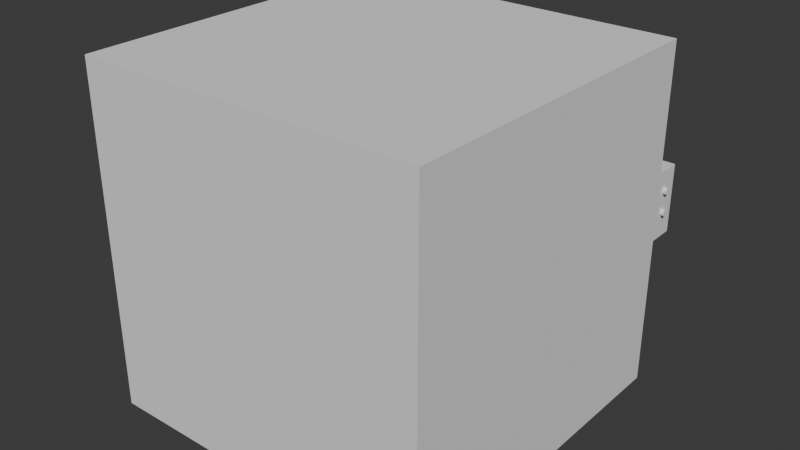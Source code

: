 # Source: elevator.blend  (saved by Blender 4.0.36; exported with 4.5.12 LTS)
import bpy
from mathutils import Matrix  # noqa: F401  (used for matrix-valued properties, if any)

bpy.ops.wm.read_factory_settings(use_empty=True)
scene = bpy.context.scene
scene.name = 'Scene'

# ---- collections
col_collection = bpy.data.collections.new('Collection'); scene.collection.children.link(col_collection)

# ---- world
world_world = bpy.data.worlds.new('World'); scene.world = world_world
world_world.use_nodes = True; world_world.node_tree.nodes.clear()
_N = world_world.node_tree.nodes; _L = world_world.node_tree.links
n0 = _N.new('ShaderNodeOutputWorld'); n0.name = 'World Output'; n0.location = (300, 300)
n1 = _N.new('ShaderNodeBackground'); n1.name = 'Background'; n1.location = (10, 300)
n1.inputs[0].default_value = (0.05088, 0.05088, 0.05088, 1.0)
_L.new(n1.outputs[0], n0.inputs[0])
n0.is_active_output = True
world_world.color = (0.05088, 0.05088, 0.05088)
world_world.use_sun_shadow = False
world_world.sun_shadow_jitter_overblur = 0.0

# ---- meshes
me_cube_001 = bpy.data.meshes.new('Cube.001')
me_cube_001.from_pydata([(-1.0, -1.0, -1.0), (-1.0, -1.0, 1.0), (-1.0, 1.0, -1.0), (-1.0, 1.0, 1.0), (1.0, -0.9427, -0.9427), (1.0, -0.9427, 0.9427), (1.0, 0.9427, -0.9427), (1.0, 0.9427, 0.9427), (1.0, 1.0, 1.0), (1.0, 1.0, -1.0), (1.0, -1.0, -1.0), (1.0, -1.0, 1.0), (-0.5095, 0.9427, 0.9427), (-0.5095, 0.9427, -0.9427), (-0.5095, -0.9427, -0.9427), (-0.5095, -0.9427, 0.9427)], [], [(0, 1, 3, 2), (2, 3, 8, 9), (7, 5, 15, 12), (10, 11, 1, 0), (2, 9, 10, 0), (8, 3, 1, 11), (7, 6, 9, 8), (6, 4, 10, 9), (5, 7, 8, 11), (4, 5, 11, 10), (13, 12, 15, 14), (6, 7, 12, 13), (5, 4, 14, 15), (4, 6, 13, 14)])
_uv = me_cube_001.uv_layers.new(name='UVMap')
_uv.uv.foreach_set('vector', [0.375, 0.0, 0.625, 0.0, 0.625, 0.25, 0.375, 0.25, 0.375, 0.25, 0.625, 0.25, 0.625, 0.5, 0.375, 0.5, 0.6178, 0.5072, 0.6178, 0.7428, 0.6178, 0.7428, 0.6178, 0.5072, 0.375, 0.75, 0.625, 0.75, 0.625, 1.0, 0.375, 1.0, 0.125, 0.5, 0.375, 0.5, 0.375, 0.75, 0.125, 0.75, 0.625, 0.5, 0.875, 0.5, 0.875, 0.75, 0.625, 0.75, 0.6178, 0.5072, 0.3822, 0.5072, 0.375, 0.5, 0.625, 0.5, 0.3822, 0.5072, 0.3822, 0.7428, 0.375, 0.75, 0.375, 0.5, 0.6178, 0.7428, 0.6178, 0.5072, 0.625, 0.5, 0.625, 0.75, 0.3822, 0.7428, 0.6178, 0.7428, 0.625, 0.75, 0.375, 0.75, 0.3822, 0.5072, 0.6178, 0.5072, 0.6178, 0.7428, 0.3822, 0.7428, 0.3822, 0.5072, 0.6178, 0.5072, 0.6178, 0.5072, 0.3822, 0.5072, 0.6178, 0.7428, 0.3822, 0.7428, 0.3822, 0.7428, 0.6178, 0.7428, 0.3822, 0.7428, 0.3822, 0.5072, 0.3822, 0.5072, 0.3822, 0.7428])
me_cube_001.update()
me_cube_002 = bpy.data.meshes.new('Cube.002')
me_cube_002.from_pydata([(-1.0, -1.0, -1.0), (-1.0, -1.0, 1.0), (-1.0, 1.0, -1.0), (-1.0, 1.0, 1.0), (1.0, -1.0, -1.0), (1.0, -1.0, 1.0), (1.0, 1.0, -1.0), (1.0, 1.0, 1.0)], [], [(0, 1, 3, 2), (2, 3, 7, 6), (6, 7, 5, 4), (4, 5, 1, 0), (2, 6, 4, 0), (7, 3, 1, 5)])
_uv = me_cube_002.uv_layers.new(name='UVMap')
_uv.uv.foreach_set('vector', [0.375, 0.0, 0.625, 0.0, 0.625, 0.25, 0.375, 0.25, 0.375, 0.25, 0.625, 0.25, 0.625, 0.5, 0.375, 0.5, 0.375, 0.5, 0.625, 0.5, 0.625, 0.75, 0.375, 0.75, 0.375, 0.75, 0.625, 0.75, 0.625, 1.0, 0.375, 1.0, 0.125, 0.5, 0.375, 0.5, 0.375, 0.75, 0.125, 0.75, 0.625, 0.5, 0.875, 0.5, 0.875, 0.75, 0.625, 0.75])
me_cube_002.update()
me_cube_003 = bpy.data.meshes.new('Cube.003')
me_cube_003.from_pydata([(-1.0, -1.0, -1.0), (-1.0, -1.0, 1.0), (-1.0, 1.0, -1.0), (-1.0, 1.0, 1.0), (1.0, -1.0, -1.0), (1.0, -1.0, 1.0), (1.0, 1.0, -1.0), (1.0, 1.0, 1.0)], [], [(0, 1, 3, 2), (2, 3, 7, 6), (6, 7, 5, 4), (4, 5, 1, 0), (2, 6, 4, 0), (7, 3, 1, 5)])
_uv = me_cube_003.uv_layers.new(name='UVMap')
_uv.uv.foreach_set('vector', [0.375, 0.0, 0.625, 0.0, 0.625, 0.25, 0.375, 0.25, 0.375, 0.25, 0.625, 0.25, 0.625, 0.5, 0.375, 0.5, 0.375, 0.5, 0.625, 0.5, 0.625, 0.75, 0.375, 0.75, 0.375, 0.75, 0.625, 0.75, 0.625, 1.0, 0.375, 1.0, 0.125, 0.5, 0.375, 0.5, 0.375, 0.75, 0.125, 0.75, 0.625, 0.5, 0.875, 0.5, 0.875, 0.75, 0.625, 0.75])
me_cube_003.update()
me_cube_004 = bpy.data.meshes.new('Cube.004')
me_cube_004.from_pydata([(-1.0, -1.0, -1.0), (-1.0, -1.0, 1.0), (-1.0, 1.0, -1.0), (-1.0, 1.0, 1.0), (1.0, -1.0, -1.0), (1.0, -1.0, 1.0), (1.0, 1.0, -1.0), (1.0, 1.0, 1.0)], [], [(0, 1, 3, 2), (2, 3, 7, 6), (6, 7, 5, 4), (4, 5, 1, 0), (2, 6, 4, 0), (7, 3, 1, 5)])
_uv = me_cube_004.uv_layers.new(name='UVMap')
_uv.uv.foreach_set('vector', [0.375, 0.0, 0.625, 0.0, 0.625, 0.25, 0.375, 0.25, 0.375, 0.25, 0.625, 0.25, 0.625, 0.5, 0.375, 0.5, 0.375, 0.5, 0.625, 0.5, 0.625, 0.75, 0.375, 0.75, 0.375, 0.75, 0.625, 0.75, 0.625, 1.0, 0.375, 1.0, 0.125, 0.5, 0.375, 0.5, 0.375, 0.75, 0.125, 0.75, 0.625, 0.5, 0.875, 0.5, 0.875, 0.75, 0.625, 0.75])
me_cube_004.update()
me_cylinder = bpy.data.meshes.new('Cylinder')
me_cylinder.from_pydata([(0.0, 1.0, -1.0), (0.0, 1.0, 1.0), (0.1951, 0.9808, -1.0), (0.1951, 0.9808, 1.0), (0.3827, 0.9239, -1.0), (0.3827, 0.9239, 1.0), (0.5556, 0.8315, -1.0), (0.5556, 0.8315, 1.0), (0.7071, 0.7071, -1.0), (0.7071, 0.7071, 1.0), (0.8315, 0.5556, -1.0), (0.8315, 0.5556, 1.0), (0.9239, 0.3827, -1.0), (0.9239, 0.3827, 1.0), (0.9808, 0.1951, -1.0), (0.9808, 0.1951, 1.0), (1.0, 0.0, -1.0), (1.0, 0.0, 1.0), (0.9808, -0.1951, -1.0), (0.9808, -0.1951, 1.0), (0.9239, -0.3827, -1.0), (0.9239, -0.3827, 1.0), (0.8315, -0.5556, -1.0), (0.8315, -0.5556, 1.0), (0.7071, -0.7071, -1.0), (0.7071, -0.7071, 1.0), (0.5556, -0.8315, -1.0), (0.5556, -0.8315, 1.0), (0.3827, -0.9239, -1.0), (0.3827, -0.9239, 1.0), (0.1951, -0.9808, -1.0), (0.1951, -0.9808, 1.0), (0.0, -1.0, -1.0), (0.0, -1.0, 1.0), (-0.1951, -0.9808, -1.0), (-0.1951, -0.9808, 1.0), (-0.3827, -0.9239, -1.0), (-0.3827, -0.9239, 1.0), (-0.5556, -0.8315, -1.0), (-0.5556, -0.8315, 1.0), (-0.7071, -0.7071, -1.0), (-0.7071, -0.7071, 1.0), (-0.8315, -0.5556, -1.0), (-0.8315, -0.5556, 1.0), (-0.9239, -0.3827, -1.0), (-0.9239, -0.3827, 1.0), (-0.9808, -0.1951, -1.0), (-0.9808, -0.1951, 1.0), (-1.0, 0.0, -1.0), (-1.0, 0.0, 1.0), (-0.9808, 0.1951, -1.0), (-0.9808, 0.1951, 1.0), (-0.9239, 0.3827, -1.0), (-0.9239, 0.3827, 1.0), (-0.8315, 0.5556, -1.0), (-0.8315, 0.5556, 1.0), (-0.7071, 0.7071, -1.0), (-0.7071, 0.7071, 1.0), (-0.5556, 0.8315, -1.0), (-0.5556, 0.8315, 1.0), (-0.3827, 0.9239, -1.0), (-0.3827, 0.9239, 1.0), (-0.1951, 0.9808, -1.0), (-0.1951, 0.9808, 1.0)], [], [(0, 1, 3, 2), (2, 3, 5, 4), (4, 5, 7, 6), (6, 7, 9, 8), (8, 9, 11, 10), (10, 11, 13, 12), (12, 13, 15, 14), (14, 15, 17, 16), (16, 17, 19, 18), (18, 19, 21, 20), (20, 21, 23, 22), (22, 23, 25, 24), (24, 25, 27, 26), (26, 27, 29, 28), (28, 29, 31, 30), (30, 31, 33, 32), (32, 33, 35, 34), (34, 35, 37, 36), (36, 37, 39, 38), (38, 39, 41, 40), (40, 41, 43, 42), (42, 43, 45, 44), (44, 45, 47, 46), (46, 47, 49, 48), (48, 49, 51, 50), (50, 51, 53, 52), (52, 53, 55, 54), (54, 55, 57, 56), (56, 57, 59, 58), (58, 59, 61, 60), (3, 1, 63, 61, 59, 57, 55, 53, 51, 49, 47, 45, 43, 41, 39, 37, 35, 33, 31, 29, 27, 25, 23, 21, 19, 17, 15, 13, 11, 9, 7, 5), (60, 61, 63, 62), (62, 63, 1, 0), (0, 2, 4, 6, 8, 10, 12, 14, 16, 18, 20, 22, 24, 26, 28, 30, 32, 34, 36, 38, 40, 42, 44, 46, 48, 50, 52, 54, 56, 58, 60, 62)])
_uv = me_cylinder.uv_layers.new(name='UVMap')
_uv.uv.foreach_set('vector', [1.0, 0.5, 1.0, 1.0, 0.9688, 1.0, 0.9688, 0.5, 0.9688, 0.5, 0.9688, 1.0, 0.9375, 1.0, 0.9375, 0.5, 0.9375, 0.5, 0.9375, 1.0, 0.9062, 1.0, 0.9062, 0.5, 0.9062, 0.5, 0.9062, 1.0, 0.875, 1.0, 0.875, 0.5, 0.875, 0.5, 0.875, 1.0, 0.8438, 1.0, 0.8438, 0.5, 0.8438, 0.5, 0.8438, 1.0, 0.8125, 1.0, 0.8125, 0.5, 0.8125, 0.5, 0.8125, 1.0, 0.7812, 1.0, 0.7812, 0.5, 0.7812, 0.5, 0.7812, 1.0, 0.75, 1.0, 0.75, 0.5, 0.75, 0.5, 0.75, 1.0, 0.7188, 1.0, 0.7188, 0.5, 0.7188, 0.5, 0.7188, 1.0, 0.6875, 1.0, 0.6875, 0.5, 0.6875, 0.5, 0.6875, 1.0, 0.6562, 1.0, 0.6562, 0.5, 0.6562, 0.5, 0.6562, 1.0, 0.625, 1.0, 0.625, 0.5, 0.625, 0.5, 0.625, 1.0, 0.5938, 1.0, 0.5938, 0.5, 0.5938, 0.5, 0.5938, 1.0, 0.5625, 1.0, 0.5625, 0.5, 0.5625, 0.5, 0.5625, 1.0, 0.5312, 1.0, 0.5312, 0.5, 0.5312, 0.5, 0.5312, 1.0, 0.5, 1.0, 0.5, 0.5, 0.5, 0.5, 0.5, 1.0, 0.4688, 1.0, 0.4688, 0.5, 0.4688, 0.5, 0.4688, 1.0, 0.4375, 1.0, 0.4375, 0.5, 0.4375, 0.5, 0.4375, 1.0, 0.4062, 1.0, 0.4062, 0.5, 0.4062, 0.5, 0.4062, 1.0, 0.375, 1.0, 0.375, 0.5, 0.375, 0.5, 0.375, 1.0, 0.3438, 1.0, 0.3438, 0.5, 0.3438, 0.5, 0.3438, 1.0, 0.3125, 1.0, 0.3125, 0.5, 0.3125, 0.5, 0.3125, 1.0, 0.2812, 1.0, 0.2812, 0.5, 0.2812, 0.5, 0.2812, 1.0, 0.25, 1.0, 0.25, 0.5, 0.25, 0.5, 0.25, 1.0, 0.2188, 1.0, 0.2188, 0.5, 0.2188, 0.5, 0.2188, 1.0, 0.1875, 1.0, 0.1875, 0.5, 0.1875, 0.5, 0.1875, 1.0, 0.1562, 1.0, 0.1562, 0.5, 0.1562, 0.5, 0.1562, 1.0, 0.125, 1.0, 0.125, 0.5, 0.125, 0.5, 0.125, 1.0, 0.09375, 1.0, 0.09375, 0.5, 0.09375, 0.5, 0.09375, 1.0, 0.0625, 1.0, 0.0625, 0.5, 0.2968, 0.4854, 0.25, 0.49, 0.2032, 0.4854, 0.1582, 0.4717, 0.1167, 0.4496, 0.08029, 0.4197, 0.05045, 0.3833, 0.02827, 0.3418, 0.01461, 0.2968, 0.01, 0.25, 0.01461, 0.2032, 0.02827, 0.1582, 0.05045, 0.1167, 0.08029, 0.08029, 0.1167, 0.05045, 0.1582, 0.02827, 0.2032, 0.01461, 0.25, 0.01, 0.2968, 0.01461, 0.3418, 0.02827, 0.3833, 0.05045, 0.4197, 0.08029, 0.4496, 0.1167, 0.4717, 0.1582, 0.4854, 0.2032, 0.49, 0.25, 0.4854, 0.2968, 0.4717, 0.3418, 0.4496, 0.3833, 0.4197, 0.4197, 0.3833, 0.4496, 0.3418, 0.4717, 0.0625, 0.5, 0.0625, 1.0, 0.03125, 1.0, 0.03125, 0.5, 0.03125, 0.5, 0.03125, 1.0, 0.0, 1.0, 0.0, 0.5, 0.75, 0.49, 0.7968, 0.4854, 0.8418, 0.4717, 0.8833, 0.4496, 0.9197, 0.4197, 0.9496, 0.3833, 0.9717, 0.3418, 0.9854, 0.2968, 0.99, 0.25, 0.9854, 0.2032, 0.9717, 0.1582, 0.9496, 0.1167, 0.9197, 0.08029, 0.8833, 0.05045, 0.8418, 0.02827, 0.7968, 0.01461, 0.75, 0.01, 0.7032, 0.01461, 0.6582, 0.02827, 0.6167, 0.05045, 0.5803, 0.08029, 0.5504, 0.1167, 0.5283, 0.1582, 0.5146, 0.2032, 0.51, 0.25, 0.5146, 0.2968, 0.5283, 0.3418, 0.5504, 0.3833, 0.5803, 0.4197, 0.6167, 0.4496, 0.6582, 0.4717, 0.7032, 0.4854])
me_cylinder.update()
me_cylinder_001 = bpy.data.meshes.new('Cylinder.001')
me_cylinder_001.from_pydata([(0.0, 1.0, -1.0), (0.0, 1.0, 1.0), (0.1951, 0.9808, -1.0), (0.1951, 0.9808, 1.0), (0.3827, 0.9239, -1.0), (0.3827, 0.9239, 1.0), (0.5556, 0.8315, -1.0), (0.5556, 0.8315, 1.0), (0.7071, 0.7071, -1.0), (0.7071, 0.7071, 1.0), (0.8315, 0.5556, -1.0), (0.8315, 0.5556, 1.0), (0.9239, 0.3827, -1.0), (0.9239, 0.3827, 1.0), (0.9808, 0.1951, -1.0), (0.9808, 0.1951, 1.0), (1.0, 0.0, -1.0), (1.0, 0.0, 1.0), (0.9808, -0.1951, -1.0), (0.9808, -0.1951, 1.0), (0.9239, -0.3827, -1.0), (0.9239, -0.3827, 1.0), (0.8315, -0.5556, -1.0), (0.8315, -0.5556, 1.0), (0.7071, -0.7071, -1.0), (0.7071, -0.7071, 1.0), (0.5556, -0.8315, -1.0), (0.5556, -0.8315, 1.0), (0.3827, -0.9239, -1.0), (0.3827, -0.9239, 1.0), (0.1951, -0.9808, -1.0), (0.1951, -0.9808, 1.0), (0.0, -1.0, -1.0), (0.0, -1.0, 1.0), (-0.1951, -0.9808, -1.0), (-0.1951, -0.9808, 1.0), (-0.3827, -0.9239, -1.0), (-0.3827, -0.9239, 1.0), (-0.5556, -0.8315, -1.0), (-0.5556, -0.8315, 1.0), (-0.7071, -0.7071, -1.0), (-0.7071, -0.7071, 1.0), (-0.8315, -0.5556, -1.0), (-0.8315, -0.5556, 1.0), (-0.9239, -0.3827, -1.0), (-0.9239, -0.3827, 1.0), (-0.9808, -0.1951, -1.0), (-0.9808, -0.1951, 1.0), (-1.0, 0.0, -1.0), (-1.0, 0.0, 1.0), (-0.9808, 0.1951, -1.0), (-0.9808, 0.1951, 1.0), (-0.9239, 0.3827, -1.0), (-0.9239, 0.3827, 1.0), (-0.8315, 0.5556, -1.0), (-0.8315, 0.5556, 1.0), (-0.7071, 0.7071, -1.0), (-0.7071, 0.7071, 1.0), (-0.5556, 0.8315, -1.0), (-0.5556, 0.8315, 1.0), (-0.3827, 0.9239, -1.0), (-0.3827, 0.9239, 1.0), (-0.1951, 0.9808, -1.0), (-0.1951, 0.9808, 1.0)], [], [(0, 1, 3, 2), (2, 3, 5, 4), (4, 5, 7, 6), (6, 7, 9, 8), (8, 9, 11, 10), (10, 11, 13, 12), (12, 13, 15, 14), (14, 15, 17, 16), (16, 17, 19, 18), (18, 19, 21, 20), (20, 21, 23, 22), (22, 23, 25, 24), (24, 25, 27, 26), (26, 27, 29, 28), (28, 29, 31, 30), (30, 31, 33, 32), (32, 33, 35, 34), (34, 35, 37, 36), (36, 37, 39, 38), (38, 39, 41, 40), (40, 41, 43, 42), (42, 43, 45, 44), (44, 45, 47, 46), (46, 47, 49, 48), (48, 49, 51, 50), (50, 51, 53, 52), (52, 53, 55, 54), (54, 55, 57, 56), (56, 57, 59, 58), (58, 59, 61, 60), (3, 1, 63, 61, 59, 57, 55, 53, 51, 49, 47, 45, 43, 41, 39, 37, 35, 33, 31, 29, 27, 25, 23, 21, 19, 17, 15, 13, 11, 9, 7, 5), (60, 61, 63, 62), (62, 63, 1, 0), (0, 2, 4, 6, 8, 10, 12, 14, 16, 18, 20, 22, 24, 26, 28, 30, 32, 34, 36, 38, 40, 42, 44, 46, 48, 50, 52, 54, 56, 58, 60, 62)])
_uv = me_cylinder_001.uv_layers.new(name='UVMap')
_uv.uv.foreach_set('vector', [1.0, 0.5, 1.0, 1.0, 0.9688, 1.0, 0.9688, 0.5, 0.9688, 0.5, 0.9688, 1.0, 0.9375, 1.0, 0.9375, 0.5, 0.9375, 0.5, 0.9375, 1.0, 0.9062, 1.0, 0.9062, 0.5, 0.9062, 0.5, 0.9062, 1.0, 0.875, 1.0, 0.875, 0.5, 0.875, 0.5, 0.875, 1.0, 0.8438, 1.0, 0.8438, 0.5, 0.8438, 0.5, 0.8438, 1.0, 0.8125, 1.0, 0.8125, 0.5, 0.8125, 0.5, 0.8125, 1.0, 0.7812, 1.0, 0.7812, 0.5, 0.7812, 0.5, 0.7812, 1.0, 0.75, 1.0, 0.75, 0.5, 0.75, 0.5, 0.75, 1.0, 0.7188, 1.0, 0.7188, 0.5, 0.7188, 0.5, 0.7188, 1.0, 0.6875, 1.0, 0.6875, 0.5, 0.6875, 0.5, 0.6875, 1.0, 0.6562, 1.0, 0.6562, 0.5, 0.6562, 0.5, 0.6562, 1.0, 0.625, 1.0, 0.625, 0.5, 0.625, 0.5, 0.625, 1.0, 0.5938, 1.0, 0.5938, 0.5, 0.5938, 0.5, 0.5938, 1.0, 0.5625, 1.0, 0.5625, 0.5, 0.5625, 0.5, 0.5625, 1.0, 0.5312, 1.0, 0.5312, 0.5, 0.5312, 0.5, 0.5312, 1.0, 0.5, 1.0, 0.5, 0.5, 0.5, 0.5, 0.5, 1.0, 0.4688, 1.0, 0.4688, 0.5, 0.4688, 0.5, 0.4688, 1.0, 0.4375, 1.0, 0.4375, 0.5, 0.4375, 0.5, 0.4375, 1.0, 0.4062, 1.0, 0.4062, 0.5, 0.4062, 0.5, 0.4062, 1.0, 0.375, 1.0, 0.375, 0.5, 0.375, 0.5, 0.375, 1.0, 0.3438, 1.0, 0.3438, 0.5, 0.3438, 0.5, 0.3438, 1.0, 0.3125, 1.0, 0.3125, 0.5, 0.3125, 0.5, 0.3125, 1.0, 0.2812, 1.0, 0.2812, 0.5, 0.2812, 0.5, 0.2812, 1.0, 0.25, 1.0, 0.25, 0.5, 0.25, 0.5, 0.25, 1.0, 0.2188, 1.0, 0.2188, 0.5, 0.2188, 0.5, 0.2188, 1.0, 0.1875, 1.0, 0.1875, 0.5, 0.1875, 0.5, 0.1875, 1.0, 0.1562, 1.0, 0.1562, 0.5, 0.1562, 0.5, 0.1562, 1.0, 0.125, 1.0, 0.125, 0.5, 0.125, 0.5, 0.125, 1.0, 0.09375, 1.0, 0.09375, 0.5, 0.09375, 0.5, 0.09375, 1.0, 0.0625, 1.0, 0.0625, 0.5, 0.2968, 0.4854, 0.25, 0.49, 0.2032, 0.4854, 0.1582, 0.4717, 0.1167, 0.4496, 0.08029, 0.4197, 0.05045, 0.3833, 0.02827, 0.3418, 0.01461, 0.2968, 0.01, 0.25, 0.01461, 0.2032, 0.02827, 0.1582, 0.05045, 0.1167, 0.08029, 0.08029, 0.1167, 0.05045, 0.1582, 0.02827, 0.2032, 0.01461, 0.25, 0.01, 0.2968, 0.01461, 0.3418, 0.02827, 0.3833, 0.05045, 0.4197, 0.08029, 0.4496, 0.1167, 0.4717, 0.1582, 0.4854, 0.2032, 0.49, 0.25, 0.4854, 0.2968, 0.4717, 0.3418, 0.4496, 0.3833, 0.4197, 0.4197, 0.3833, 0.4496, 0.3418, 0.4717, 0.0625, 0.5, 0.0625, 1.0, 0.03125, 1.0, 0.03125, 0.5, 0.03125, 0.5, 0.03125, 1.0, 0.0, 1.0, 0.0, 0.5, 0.75, 0.49, 0.7968, 0.4854, 0.8418, 0.4717, 0.8833, 0.4496, 0.9197, 0.4197, 0.9496, 0.3833, 0.9717, 0.3418, 0.9854, 0.2968, 0.99, 0.25, 0.9854, 0.2032, 0.9717, 0.1582, 0.9496, 0.1167, 0.9197, 0.08029, 0.8833, 0.05045, 0.8418, 0.02827, 0.7968, 0.01461, 0.75, 0.01, 0.7032, 0.01461, 0.6582, 0.02827, 0.6167, 0.05045, 0.5803, 0.08029, 0.5504, 0.1167, 0.5283, 0.1582, 0.5146, 0.2032, 0.51, 0.25, 0.5146, 0.2968, 0.5283, 0.3418, 0.5504, 0.3833, 0.5803, 0.4197, 0.6167, 0.4496, 0.6582, 0.4717, 0.7032, 0.4854])
me_cylinder_001.update()

# ---- objects
ob_cube = bpy.data.objects.new('Cube', me_cube_001)
ob_cube_001 = bpy.data.objects.new('Cube.001', me_cube_002)
ob_cube_002 = bpy.data.objects.new('Cube.002', me_cube_003)
ob_cube_003 = bpy.data.objects.new('Cube.003', me_cube_004)
ob_cylinder = bpy.data.objects.new('Cylinder', me_cylinder)
ob_cylinder_001 = bpy.data.objects.new('Cylinder.001', me_cylinder_001)

# ---- transforms, parenting, visibility, modifiers, constraints
ob_cube.location = (-0.4997, 0.4957, 0.474)
ob_cube.scale = (0.5, 0.5, 0.5)
ob_cube_001.location = (0.0, 0.2437, 0.4748)
ob_cube_001.scale = (0.01, 0.25, 0.5)
ob_cube_002.location = (0.0, 0.7436, 0.4748)
ob_cube_002.scale = (0.01, 0.25, 0.5)
ob_cube_003.location = (-0.1011, 1.045, 0.5017)
ob_cube_003.scale = (0.1, 0.05, 0.1)
ob_cylinder.location = (0.0, 1.046, 0.542)
ob_cylinder.rotation_euler = (-0.0, 4.704, -0.0)
ob_cylinder.scale = (0.01, 0.01, 0.01)
ob_cylinder_001.location = (0.0, 1.046, 0.4783)
ob_cylinder_001.rotation_euler = (-0.0, 4.704, -0.0)
ob_cylinder_001.scale = (0.01, 0.01, 0.01)

# ---- collection membership
col_collection.objects.link(ob_cube)
col_collection.objects.link(ob_cube_001)
col_collection.objects.link(ob_cube_002)
col_collection.objects.link(ob_cube_003)
col_collection.objects.link(ob_cylinder)
col_collection.objects.link(ob_cylinder_001)

# ---- scene / render settings (as saved in the file)
scene.frame_start = 1; scene.frame_end = 250; scene.frame_set(1)
scene.render.engine = 'BLENDER_EEVEE_NEXT'
scene.cycles.sampling_pattern = 'TABULATED_SOBOL'
bpy.context.view_layer.update()

# ---- added for rendering (the .blend has no active camera and no usable light): camera, sun
cam_auto = bpy.data.cameras.new('AutoCamera')
cam_auto.lens = 50.0
cam_auto.sensor_width = 36.0
cam_auto.clip_end = 1000.0
ob_auto_camera = bpy.data.objects.new('AutoCamera', cam_auto)
scene.collection.objects.link(ob_auto_camera)
ob_auto_camera.location = (1.16886, -1.45223, 1.80531)
ob_auto_camera.rotation_euler = (1.09748, -7.21219e-08, 0.694738)
scene.camera = ob_auto_camera
light_auto_sun = bpy.data.lights.new('AutoSun', 'SUN')
light_auto_sun.energy = 3.0
light_auto_sun.angle = 0.0523599
ob_auto_sun = bpy.data.objects.new('AutoSun', light_auto_sun)
scene.collection.objects.link(ob_auto_sun)
ob_auto_sun.rotation_euler = (0.872665, 0.174533, 0.523599)
bpy.context.view_layer.update()
